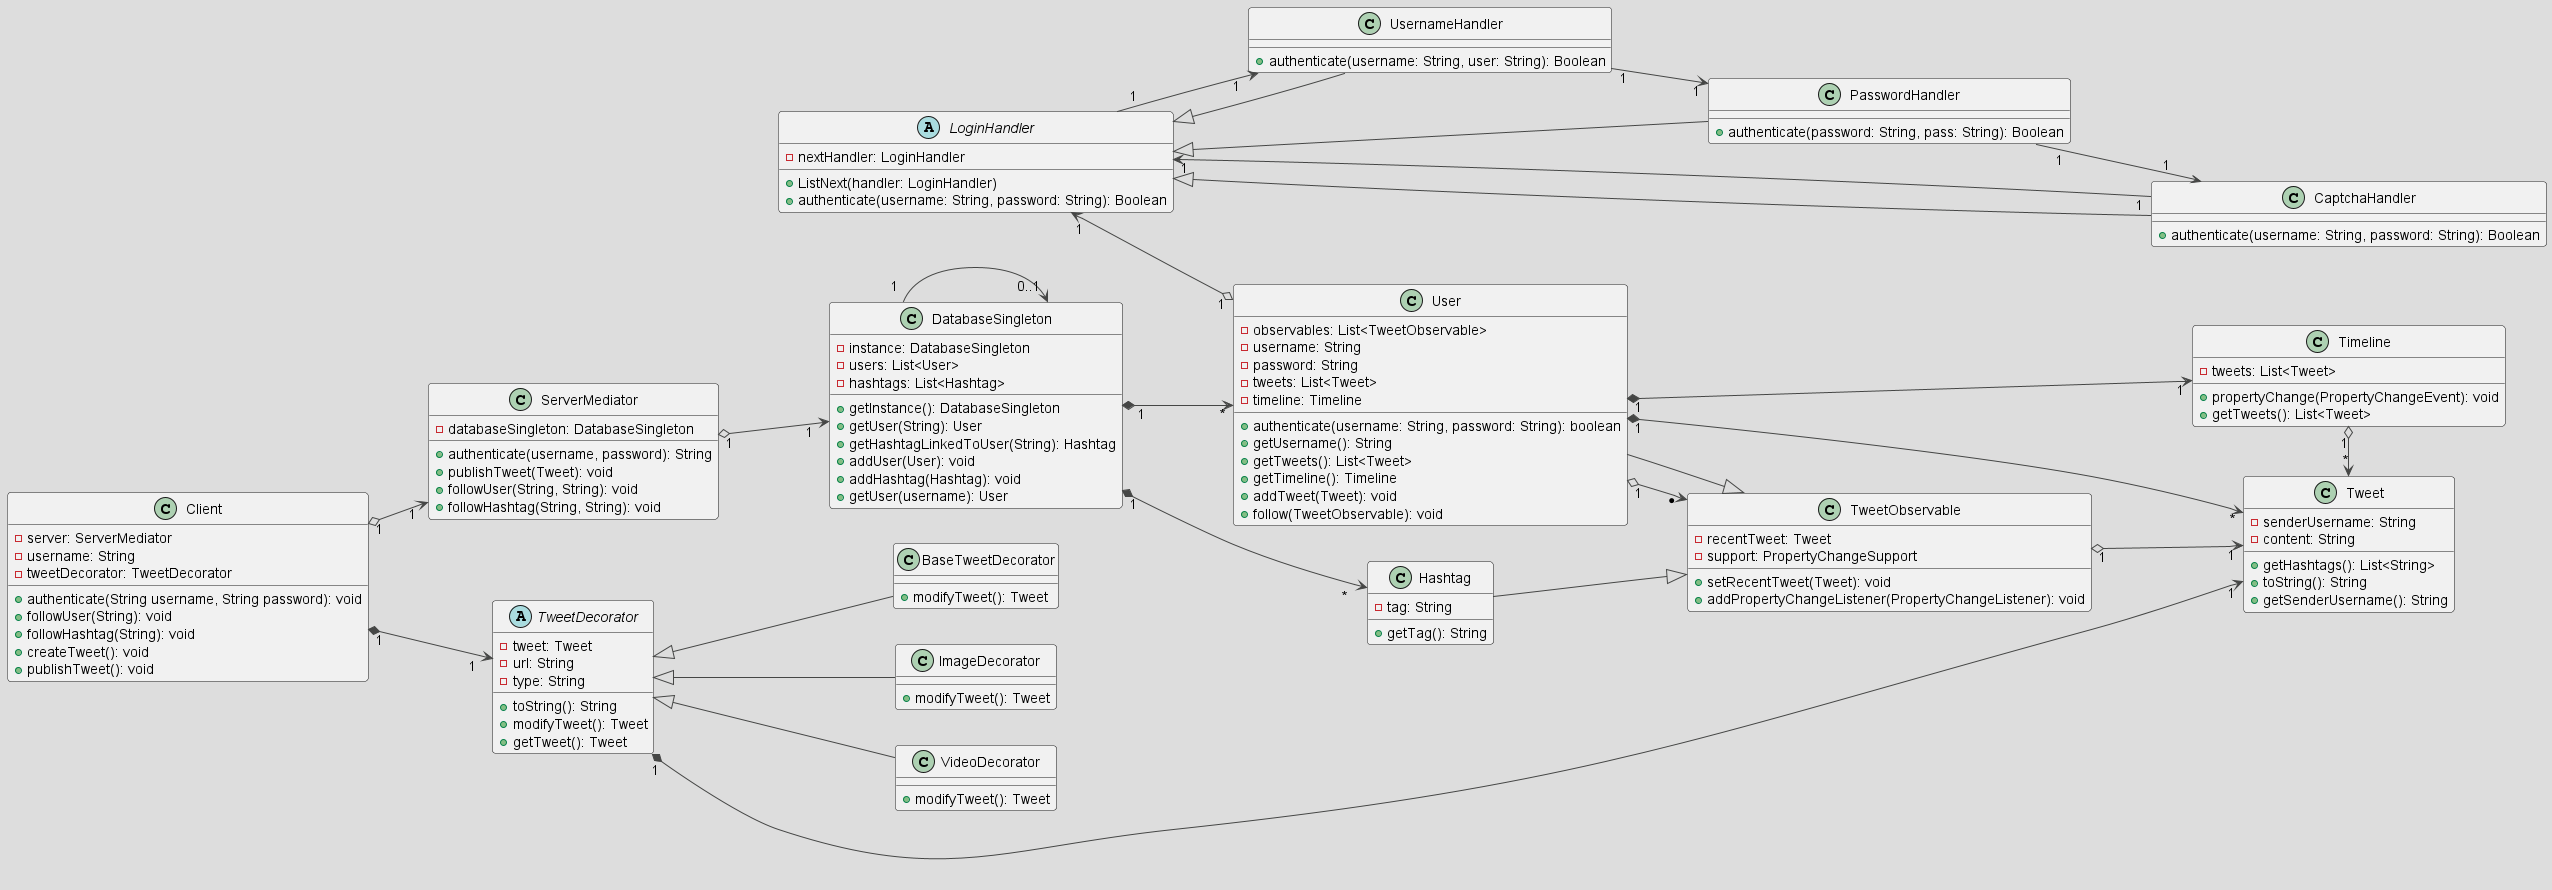

The diagram above was rendered by PlantUML. Its source (embedded in the PNG):
@startuml

top to bottom direction
left to right direction

!theme toy


class Client {
  - server: ServerMediator
  - username: String
  - tweetDecorator: TweetDecorator
  + authenticate(String username, String password): void
  + followUser(String): void
  + followHashtag(String): void
  + createTweet(): void
  + publishTweet(): void
}

class ServerMediator {
  - databaseSingleton: DatabaseSingleton
  + authenticate(username, password): String
  + publishTweet(Tweet): void
  + followUser(String, String): void
  + followHashtag(String, String): void
}

class DatabaseSingleton {
  - instance: DatabaseSingleton
  + getInstance(): DatabaseSingleton
  - users: List<User>
  - hashtags: List<Hashtag>
  + getUser(String): User
  + getHashtagLinkedToUser(String): Hashtag
  + addUser(User): void
  + addHashtag(Hashtag): void
  + getUser(username): User
}

class User {
  - observables: List<TweetObservable>
  - username: String
  - password: String
  - tweets: List<Tweet>
  - timeline: Timeline
  + authenticate(username: String, password: String): boolean
  + getUsername(): String
  + getTweets(): List<Tweet>
  + getTimeline(): Timeline
  + addTweet(Tweet): void
  + follow(TweetObservable): void
}

class Hashtag {
  - tag: String
  + getTag(): String
}

class Timeline {
  - tweets: List<Tweet>
  + propertyChange(PropertyChangeEvent): void
  + getTweets(): List<Tweet>
}

class TweetObservable {
  - recentTweet: Tweet
  - support: PropertyChangeSupport
  + setRecentTweet(Tweet): void
  + addPropertyChangeListener(PropertyChangeListener): void
}

class Tweet {
  - senderUsername: String
  - content: String
  + getHashtags(): List<String>
  + toString(): String
  + getSenderUsername(): String
}

abstract class TweetDecorator {
  - tweet: Tweet
  - url: String
  - type: String
  + toString(): String
  + modifyTweet(): Tweet
  + getTweet(): Tweet
}

class BaseTweetDecorator {
  +modifyTweet(): Tweet
  '  + getTweet(): Tweet
}

class ImageDecorator {
 + modifyTweet(): Tweet
  ' +getTweet(): Tweet
}

class VideoDecorator {
  + modifyTweet(): Tweet
  ' + getTweet(): Tweet
}


abstract class LoginHandler{
    - nextHandler: LoginHandler
    + ListNext(handler: LoginHandler)
    + authenticate(username: String, password: String): Boolean
}

class UsernameHandler extends LoginHandler {
    + authenticate(username: String, user: String): Boolean
}

class PasswordHandler extends LoginHandler {
    + authenticate(password: String, pass: String): Boolean
}

class CaptchaHandler extends LoginHandler {
    + authenticate(username: String, password: String): Boolean
}

Client   "1    " o--> "1 " ServerMediator

Client "1  " *--> "1  " TweetDecorator
DatabaseSingleton "1" --> "0..1   " DatabaseSingleton
DatabaseSingleton "1   " *--> " *   " Hashtag
' DatabaseSingleton  ..>  Hashtag : "«create»"
DatabaseSingleton "  1" *--> "*" User
Timeline     "1" o-> "*" Tweet
Hashtag   --^  TweetObservable
' Hashtag  "*" o--> "1     " TweetObservable 

ServerMediator   "1  " o--> "1  " DatabaseSingleton
TweetDecorator <|-- BaseTweetDecorator
TweetDecorator <|-- ImageDecorator
TweetDecorator <|-- VideoDecorator
TweetDecorator " 1" *-> "1" Tweet
TweetObservable "1" o--> "   1" Tweet

' User  ..>  Timeline : "«create»"
User "1   " *--> "1" Timeline            
User "1" *-> "*" Tweet           
User  "1" o--> "*     " TweetObservable 
User  --^ TweetObservable

User "1" o-u-> "1" LoginHandler
' LoginHandler "1" o--> "1" LoginHandler
' LoginHandler "1" *-d-> "1" Handler
LoginHandler "1" --> "1" UsernameHandler
UsernameHandler "1  " -d-> "1" PasswordHandler
PasswordHandler "1" -d-> "1" CaptchaHandler
CaptchaHandler "1" -d-> "1 " LoginHandler

' ImageDecorator "*" o--> "1" TweetDecorator
' VideoDecorator "*" o--> "1" TweetDecorator

@enduml